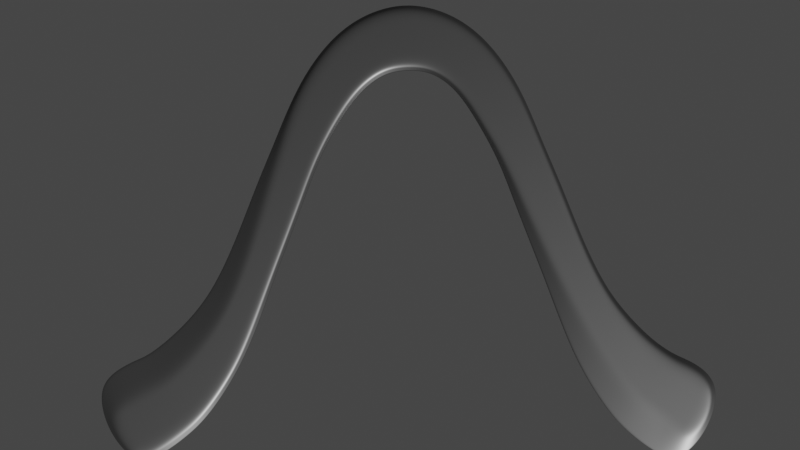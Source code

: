 # Source: omega-narrow.blend  (saved by Blender 2.92.15; exported with 4.5.12 LTS)
import bpy
from mathutils import Matrix  # noqa: F401  (used for matrix-valued properties, if any)

bpy.ops.wm.read_factory_settings(use_empty=True)
scene = bpy.context.scene
scene.name = 'Scene'

# ---- collections
col_collection = bpy.data.collections.new('Collection'); scene.collection.children.link(col_collection)

# ---- materials (node trees are filled in below, after node groups)
mat_material_001 = bpy.data.materials.new('Material.001')
mat_material_001.use_transparent_shadow = False
mat_material_001.diffuse_color = (0.8, 0.004517, 0.01678, 1.0)

# ---- node groups
ng_auto_smooth = bpy.data.node_groups.new('Auto Smooth', 'GeometryNodeTree')
_s = ng_auto_smooth.interface.new_socket(name='Geometry', in_out='OUTPUT', socket_type='NodeSocketGeometry')
_s = ng_auto_smooth.interface.new_socket(name='Geometry', in_out='INPUT', socket_type='NodeSocketGeometry')
_s = ng_auto_smooth.interface.new_socket(name='Angle', in_out='INPUT', socket_type='NodeSocketFloat')
_s.subtype = 'ANGLE'
_s.min_value = 0.0
_s.max_value = 3.142
ng_auto_smooth.is_modifier = True
_N = ng_auto_smooth.nodes; _L = ng_auto_smooth.links
n0 = _N.new('NodeGroupOutput'); n0.name = 'Group Output'; n0.location = (480, -100)
n1 = _N.new('NodeGroupInput'); n1.name = 'Group Input'; n1.location = (-420, -300)
n2 = _N.new('NodeGroupInput'); n2.name = 'Group Input.001'; n2.location = (-60, -100)
n3 = _N.new('GeometryNodeSetShadeSmooth'); n3.name = 'Set Shade Smooth'; n3.location = (120, -100)
n3.domain = 'EDGE'
n4 = _N.new('GeometryNodeSetShadeSmooth'); n4.name = 'Set Shade Smooth.001'; n4.location = (300, -100)
n5 = _N.new('GeometryNodeInputMeshEdgeAngle'); n5.name = 'Edge Angle'; n5.location = (-420, -220)
n6 = _N.new('GeometryNodeInputEdgeSmooth'); n6.name = 'Is Edge Smooth'; n6.location = (-60, -160)
n7 = _N.new('GeometryNodeInputShadeSmooth'); n7.name = 'Is Face Smooth'; n7.location = (-240, -340)
n8 = _N.new('FunctionNodeBooleanMath'); n8.name = 'Boolean Math'; n8.location = (-60, -220)
n9 = _N.new('FunctionNodeCompare'); n9.name = 'Compare'; n9.location = (-240, -180)
n9.operation = 'LESS_EQUAL'
_L.new(n5.outputs[0], n9.inputs[0])
_L.new(n4.outputs[0], n0.inputs[0])
_L.new(n1.outputs[1], n9.inputs[1])
_L.new(n9.outputs[0], n8.inputs[0])
_L.new(n7.outputs[0], n8.inputs[1])
_L.new(n2.outputs[0], n3.inputs[0])
_L.new(n6.outputs[0], n3.inputs[1])
_L.new(n3.outputs[0], n4.inputs[0])
_L.new(n8.outputs[0], n3.inputs[2])
n0.is_active_output = True

# ---- material node trees
mat_material_001.use_nodes = True; mat_material_001.node_tree.nodes.clear()
_N = mat_material_001.node_tree.nodes; _L = mat_material_001.node_tree.links
n0 = _N.new('ShaderNodeBsdfPrincipled'); n0.name = 'Principled BSDF'; n0.location = (10, 300)
n0.distribution = 'GGX'
n0.subsurface_method = 'BURLEY'
n0.inputs[0].default_value = (0.1902, 0.1902, 0.1902, 1.0)
n0.inputs[1].default_value = 0.9369
n0.inputs[2].default_value = 0.4757
n0.inputs[3].default_value = 1.45
n0.inputs[13].default_value = 0.9223
n0.inputs[27].default_value = (0.0, 0.0, 0.0, 1.0)
n0.inputs[28].default_value = 1.0
n1 = _N.new('ShaderNodeOutputMaterial'); n1.name = 'Material Output'; n1.location = (300, 300)
_L.new(n0.outputs[0], n1.inputs[0])
n1.is_active_output = True

# ---- world
world_world = bpy.data.worlds.new('World'); scene.world = world_world
world_world.use_nodes = True; world_world.node_tree.nodes.clear()
_N = world_world.node_tree.nodes; _L = world_world.node_tree.links
n0 = _N.new('ShaderNodeOutputWorld'); n0.name = 'World Output'; n0.location = (300, 300)
n1 = _N.new('ShaderNodeBackground'); n1.name = 'Background'; n1.location = (10, 300)
n1.inputs[0].default_value = (0.05088, 0.05088, 0.05088, 1.0)
_L.new(n1.outputs[0], n0.inputs[0])
n0.is_active_output = True
world_world.color = (0.05088, 0.05088, 0.05088)
world_world.use_sun_shadow = False
world_world.sun_shadow_jitter_overblur = 0.0

# ---- cameras
cam_camera = bpy.data.cameras.new('Camera')

# ---- meshes
me_plane = bpy.data.meshes.new('Plane')
me_plane.from_pydata([(0.0011, -0.02141, 0.0), (0.4682, -0.02141, 0.0), (-0.002829, 0.02045, 0.0), (0.4721, 0.02045, 0.0), (0.03396, -0.02005, 0.0), (0.07379, -0.01434, 0.0), (0.1142, -0.01207, 0.0), (0.1544, -0.01153, 0.0), (0.1945, -0.01333, 0.0), (0.2346, -0.01724, 0.0), (0.2748, -0.01266, 0.0), (0.3149, -0.01153, 0.0), (0.3551, -0.01207, 0.0), (0.3952, -0.01399, 0.0), (0.4353, -0.02005, 0.0), (0.4295, 0.01806, -5.883e-05), (0.3952, 0.01229, 0.0), (0.3551, 0.01098, 0.0), (0.3149, 0.01045, 0.0), (0.2748, 0.01316, 0.0), (0.2346, 0.01576, 0.0), (0.1945, 0.01292, 0.0), (0.1544, 0.01045, 0.0), (0.1142, 0.01098, 0.0), (0.0741, 0.01229, 0.0), (0.03396, 0.01902, 0.0), (-0.006174, -0.0005176, 0.0), (0.4755, -0.0005176, 0.0), (0.03396, -0.01732, 0.0), (0.03396, -0.003295, 0.0), (0.03396, 0.005518, 0.0), (0.07395, -0.0121, 0.0), (0.0741, -0.003176, 0.0), (0.0741, 0.002311, 0.0), (0.1142, -0.01053, 0.0), (0.1142, -0.002927, 0.0), (0.1142, 0.004221, 0.0), (0.1544, -0.01006, 0.0), (0.1544, -0.002818, 0.0), (0.1544, 0.007082, 0.0), (0.1945, -0.01134, 0.0), (0.1945, -0.003069, 0.0), (0.1945, 0.01078, 0.0), (0.2346, -0.01521, 0.0), (0.2346, -4.799e-05, 0.0), (0.2346, 0.01316, 0.0), (0.2748, -0.01109, 0.0), (0.2748, 0.00248, 0.0), (0.2748, 0.011, 0.0), (0.3149, -0.009475, 0.0), (0.3149, 0.002054, 0.0), (0.3149, 0.008869, 0.0), (0.3551, -0.007268, 0.0), (0.3551, 0.002183, 0.0), (0.3551, 0.00933, 0.0), (0.3952, -0.005066, 0.0), (0.3952, 0.002504, 0.0), (0.3952, 0.01045, 0.0), (0.4353, -0.006553, 0.0), (0.4353, 0.002658, 0.0), (0.4295, 0.01596, -5.883e-05), (0.4454, -0.02161, 0.0), (0.4554, -0.02318, 0.0), (0.4568, 0.02223, 0.0), (0.4441, 0.02003, -4.366e-06), (0.4661, -0.01116, 0.0), (0.4554, -0.008122, 0.0), (0.4454, -0.007337, 0.0), (0.4721, 0.001666, 0.0), (0.4554, 0.002657, 0.0), (0.4454, 0.002657, 0.0), (0.469, 0.01778, 0.0), (0.4568, 0.01911, 0.0), (0.4454, 0.01741, -1.819e-12), (0.02393, 0.02008, -1.982e-05), (0.0124, 0.02165, -2.471e-05), (0.01389, -0.02318, 0.0), (0.02393, -0.02161, 0.0), (0.02393, -0.01845, 0.0), (0.01389, -0.01958, 0.0), (0.0018, -0.01875, 0.0), (0.02393, -0.003295, 0.0), (0.01389, -0.003295, 0.0), (-0.001914, -0.002899, 0.0), (0.02393, 0.006303, 0.0), (0.01389, 0.007087, 0.0), (0.0004319, 0.006881, 0.0), (0.2146, -0.01485, 0.0), (0.2146, 0.01471, 0.0), (0.2146, -0.01272, 0.0), (0.2146, -0.003306, 0.0), (0.2146, 0.01234, 0.0), (0.2547, -0.01431, 0.0), (0.2547, 0.01494, 0.0), (0.2547, -0.01254, 0.0), (0.2547, 0.002688, 0.0), (0.2547, 0.01247, 0.0), (0.1343, -0.01207, 0.0), (0.1343, 0.01098, 0.0), (0.1343, -0.01053, 0.0), (0.1343, -0.002927, 0.0), (0.1343, 0.005583, 0.0), (0.335, -0.01207, 0.0), (0.335, 0.01098, 0.0), (0.335, -0.008589, 0.0), (0.335, 0.002183, 0.0), (0.335, 0.00933, 0.0), (0.2949, -0.0128, 0.0), (0.2949, 0.01191, 0.0), (0.2949, -0.01122, 0.0), (0.2949, 0.002282, 0.0), (0.2949, 0.01002, 0.0), (0.1744, -0.01266, 0.0), (0.1744, 0.01159, 0.0), (0.1744, -0.01092, 0.0), (0.1744, -0.002994, 0.0), (0.1744, 0.009362, 0.0), (0.09417, -0.01226, 0.0), (0.09417, 0.01118, 0.0), (0.09417, -0.01069, 0.0), (0.09417, -0.002964, 0.0), (0.09417, 0.003092, 0.0), (0.3751, -0.01226, 0.0), (0.3751, 0.01118, 0.0), (0.3751, -0.006035, 0.0), (0.3751, 0.002231, 0.0), (0.3751, 0.009498, 0.0), (0.4153, -0.017, 0.0), (0.4153, 0.01597, 0.0), (0.4153, -0.005022, 0.0), (0.4153, 0.002659, 0.0), (0.4159, 0.01369, 0.0), (0.05403, -0.017, 0.0), (0.05403, 0.01597, 0.0), (0.05403, -0.01512, 0.0), (0.05403, -0.003296, 0.0), (0.05403, 0.003988, 0.0)], [], [(84, 30, 25, 74), (136, 33, 24, 133), (121, 36, 23, 118), (101, 39, 22, 98), (116, 42, 21, 113), (91, 45, 20, 88), (96, 48, 19, 93), (111, 51, 18, 108), (106, 54, 17, 103), (126, 57, 16, 123), (131, 60, 15, 128), (127, 14, 58, 129), (129, 58, 59, 130), (130, 59, 60, 131), (122, 13, 55, 124), (124, 55, 56, 125), (125, 56, 57, 126), (102, 12, 52, 104), (104, 52, 53, 105), (105, 53, 54, 106), (107, 11, 49, 109), (109, 49, 50, 110), (110, 50, 51, 111), (92, 10, 46, 94), (94, 46, 47, 95), (95, 47, 48, 96), (87, 9, 43, 89), (89, 43, 44, 90), (90, 44, 45, 91), (112, 8, 40, 114), (114, 40, 41, 115), (115, 41, 42, 116), (97, 7, 37, 99), (99, 37, 38, 100), (100, 38, 39, 101), (117, 6, 34, 119), (119, 34, 35, 120), (120, 35, 36, 121), (132, 5, 31, 134), (134, 31, 32, 135), (135, 32, 33, 136), (77, 4, 28, 78), (78, 28, 29, 81), (81, 29, 30, 84), (65, 1, 27, 68), (68, 27, 3, 71), (59, 70, 73, 60), (70, 69, 72, 73), (69, 68, 71, 72), (58, 67, 70, 59), (67, 66, 69, 70), (66, 65, 68, 69), (14, 61, 67, 58), (61, 62, 66, 67), (62, 1, 65, 66), (60, 73, 64, 15), (73, 72, 63, 64), (72, 71, 3, 63), (26, 83, 86, 2), (83, 82, 85, 86), (82, 81, 84, 85), (0, 80, 83, 26), (80, 79, 82, 83), (79, 78, 81, 82), (0, 76, 79, 80), (76, 77, 78, 79), (86, 85, 75, 2), (85, 84, 74, 75), (41, 90, 91, 42), (40, 89, 90, 41), (8, 87, 89, 40), (42, 91, 88, 21), (44, 95, 96, 45), (43, 94, 95, 44), (9, 92, 94, 43), (45, 96, 93, 20), (35, 100, 101, 36), (34, 99, 100, 35), (6, 97, 99, 34), (36, 101, 98, 23), (50, 105, 106, 51), (49, 104, 105, 50), (11, 102, 104, 49), (51, 106, 103, 18), (47, 110, 111, 48), (46, 109, 110, 47), (10, 107, 109, 46), (48, 111, 108, 19), (38, 115, 116, 39), (37, 114, 115, 38), (7, 112, 114, 37), (39, 116, 113, 22), (32, 120, 121, 33), (31, 119, 120, 32), (5, 117, 119, 31), (33, 121, 118, 24), (53, 125, 126, 54), (52, 124, 125, 53), (12, 122, 124, 52), (54, 126, 123, 17), (56, 130, 131, 57), (55, 129, 130, 56), (13, 127, 129, 55), (57, 131, 128, 16), (29, 135, 136, 30), (28, 134, 135, 29), (4, 132, 134, 28), (30, 136, 133, 25)])
me_plane.polygons.foreach_set('use_smooth', [True] * 108)
_k = {(4, 77): 0.59608, (5, 132): 0.59608, (6, 117): 0.59608, (7, 97): 0.59608, (8, 112): 0.59608, (9, 87): 0.59608, (10, 92): 0.59608, (11, 107): 0.59608, (12, 102): 0.59608, (13, 122): 0.59608, (14, 127): 0.59608, (15, 64): 0.59608, (16, 128): 0.59608, (17, 123): 0.59608, (18, 103): 0.59608, (19, 108): 0.59608, (20, 93): 0.59608, (21, 88): 0.59608, (22, 113): 0.59608, (23, 98): 0.59608, (24, 118): 0.59608, (25, 133): 0.59608, (55, 129): 0.3098, (57, 131): 0.3098, (52, 124): 0.3098, (54, 126): 0.3098, (49, 104): 0.3098, (51, 106): 0.3098, (46, 109): 0.3098, (48, 111): 0.3098, (43, 94): 0.3098, (45, 96): 0.3098, (40, 89): 0.3098, (42, 91): 0.3098, (37, 114): 0.3098, (39, 116): 0.3098, (34, 99): 0.3098, (36, 101): 0.3098, (31, 119): 0.3098, (33, 121): 0.3098, (28, 134): 0.3098, (30, 136): 0.3098, (0, 76): 0.59608, (58, 67): 0.3098, (60, 73): 0.3098, (14, 61): 0.59608, (61, 62): 0.59608, (63, 64): 0.59608, (65, 66): 0.3098, (66, 67): 0.3098, (1, 62): 0.59608, (71, 72): 0.3098, (72, 73): 0.3098, (68, 71): 0.3098, (65, 68): 0.3098, (1, 27): 0.59608, (25, 74): 0.59608, (74, 75): 0.59608, (76, 77): 0.59608, (28, 78): 0.3098, (78, 79): 0.3098, (79, 80): 0.3098, (30, 84): 0.3098, (84, 85): 0.3098, (85, 86): 0.3098, (83, 86): 0.3098, (80, 83): 0.3098, (0, 26): 0.59608, (2, 26): 0.59608, (2, 75): 0.59608, (3, 27): 0.59608, (3, 63): 0.59608, (8, 87): 0.59608, (20, 88): 0.59608, (43, 89): 0.3098, (45, 91): 0.3098, (9, 92): 0.59608, (19, 93): 0.59608, (46, 94): 0.3098, (48, 96): 0.3098, (6, 97): 0.59608, (22, 98): 0.59608, (37, 99): 0.3098, (39, 101): 0.3098, (11, 102): 0.59608, (17, 103): 0.59608, (52, 104): 0.3098, (54, 106): 0.3098, (10, 107): 0.59608, (18, 108): 0.59608, (49, 109): 0.3098, (51, 111): 0.3098, (7, 112): 0.59608, (21, 113): 0.59608, (40, 114): 0.3098, (42, 116): 0.3098, (5, 117): 0.59608, (23, 118): 0.59608, (34, 119): 0.3098, (36, 121): 0.3098, (12, 122): 0.59608, (16, 123): 0.59608, (55, 124): 0.3098, (57, 126): 0.3098, (13, 127): 0.59608, (15, 128): 0.59608, (58, 129): 0.3098, (60, 131): 0.3098, (4, 132): 0.59608, (24, 133): 0.59608, (31, 134): 0.3098, (33, 136): 0.3098}
me_plane.attributes.new('crease_edge', 'FLOAT', 'EDGE').data.foreach_set('value', [_k.get((min(e.vertices), max(e.vertices)), 0.0) for e in me_plane.edges])
_uv = me_plane.uv_layers.new(name='UVMap')
_uv.uv.foreach_set('vector', [0.0625, 0.75, 0.08333, 0.75, 0.08333, 1.0, 0.0625, 1.0, 0.125, 0.75, 0.1667, 0.75, 0.1667, 1.0, 0.125, 1.0, 0.2083, 0.7924, 0.25, 0.8394, 0.25, 1.0, 0.2083, 1.0, 0.2917, 0.8746, 0.3333, 0.8348, 0.3333, 1.0, 0.2917, 1.0, 0.375, 0.8032, 0.4167, 0.8026, 0.4167, 1.0, 0.375, 1.0, 0.4583, 0.8021, 0.5, 0.8075, 0.5, 1.0, 0.4583, 1.0, 0.5417, 0.8084, 0.5833, 0.8107, 0.5833, 1.0, 0.5417, 1.0, 0.625, 0.8095, 0.6667, 0.8083, 0.6667, 1.0, 0.625, 1.0, 0.7083, 0.8085, 0.75, 0.8085, 0.75, 1.0, 0.7083, 1.0, 0.7917, 0.8085, 0.8333, 0.8068, 0.8333, 1.0, 0.7917, 1.0, 0.8748, 0.8181, 0.9166, 0.8032, 0.9167, 1.0, 0.875, 1.0, 0.875, 0.0, 0.9167, 0.0, 0.9167, 0.25, 0.875, 0.25, 0.875, 0.25, 0.9167, 0.25, 0.9167, 0.5, 0.875, 0.5, 0.875, 0.5, 0.9167, 0.5, 0.9166, 0.8032, 0.8748, 0.8181, 0.7917, 0.0, 0.8333, 0.0, 0.8333, 0.25, 0.7917, 0.25, 0.7917, 0.25, 0.8333, 0.25, 0.8333, 0.5, 0.7917, 0.5, 0.7917, 0.5, 0.8333, 0.5, 0.8333, 0.8068, 0.7917, 0.8085, 0.7083, 0.0, 0.75, 0.0, 0.75, 0.25, 0.7083, 0.25, 0.7083, 0.25, 0.75, 0.25, 0.75, 0.5, 0.7083, 0.5, 0.7083, 0.5, 0.75, 0.5, 0.75, 0.8085, 0.7083, 0.8085, 0.625, 0.0, 0.6667, 0.0, 0.6667, 0.25, 0.625, 0.1707, 0.625, 0.1707, 0.6667, 0.25, 0.6667, 0.5, 0.625, 0.5, 0.625, 0.5, 0.6667, 0.5, 0.6667, 0.8083, 0.625, 0.8095, 0.5417, 0.0, 0.5833, 0.0, 0.5833, 0.1716, 0.5417, 0.1725, 0.5417, 0.1725, 0.5833, 0.1716, 0.5833, 0.5, 0.5417, 0.5, 0.5417, 0.5, 0.5833, 0.5, 0.5833, 0.8107, 0.5417, 0.8084, 0.4583, 0.0, 0.5, 0.0, 0.5, 0.1648, 0.4583, 0.1886, 0.4583, 0.1886, 0.5, 0.1648, 0.5, 0.5, 0.4583, 0.5, 0.4583, 0.5, 0.5, 0.5, 0.5, 0.8075, 0.4583, 0.8021, 0.375, 0.0, 0.4167, 0.0, 0.4167, 0.1854, 0.375, 0.1878, 0.375, 0.1878, 0.4167, 0.1854, 0.4167, 0.5, 0.375, 0.5, 0.375, 0.5, 0.4167, 0.5, 0.4167, 0.8026, 0.375, 0.8032, 0.2917, 0.0, 0.3333, 0.0, 0.3333, 0.1905, 0.2917, 0.1904, 0.2917, 0.1904, 0.3333, 0.1905, 0.3333, 0.5, 0.2917, 0.5, 0.2917, 0.5, 0.3333, 0.5, 0.3333, 0.8348, 0.2917, 0.8746, 0.2083, 0.0, 0.25, 0.0, 0.25, 0.1904, 0.2083, 0.19, 0.2083, 0.19, 0.25, 0.1904, 0.25, 0.5, 0.2083, 0.5, 0.2083, 0.5, 0.25, 0.5, 0.25, 0.8394, 0.2083, 0.7924, 0.125, 0.0, 0.166, -0.03344, 0.1664, 0.1633, 0.125, 0.2033, 0.125, 0.2033, 0.1664, 0.1633, 0.1667, 0.5, 0.125, 0.5, 0.125, 0.5, 0.1667, 0.5, 0.1667, 0.75, 0.125, 0.75, 0.0625, 0.0, 0.08333, 0.0, 0.08333, 0.1932, 0.06249, 0.189, 0.06249, 0.189, 0.08333, 0.1932, 0.08333, 0.5, 0.0625, 0.5, 0.0625, 0.5, 0.08333, 0.5, 0.08333, 0.75, 0.0625, 0.75, 0.9792, 0.25, 1.0, 0.25, 1.0, 0.5, 0.9792, 0.5, 0.9792, 0.5, 1.0, 0.5, 1.0, 0.75, 0.9822, 0.7964, 0.9167, 0.5, 0.9375, 0.5, 0.9375, 0.8037, 0.9166, 0.8032, 0.9375, 0.5, 0.9583, 0.5, 0.9584, 0.8069, 0.9375, 0.8037, 0.9583, 0.5, 0.9792, 0.5, 0.9822, 0.7964, 0.9584, 0.8069, 0.9167, 0.25, 0.9375, 0.25, 0.9375, 0.5, 0.9167, 0.5, 0.9375, 0.25, 0.9583, 0.25, 0.9583, 0.5, 0.9375, 0.5, 0.9583, 0.25, 0.9792, 0.25, 0.9792, 0.5, 0.9583, 0.5, 0.9167, 0.0, 0.9375, 0.0, 0.9375, 0.25, 0.9167, 0.25, 0.9375, 0.0, 0.9583, 0.0, 0.9583, 0.25, 0.9375, 0.25, 0.9583, 0.0, 0.9792, 0.0, 0.9792, 0.25, 0.9583, 0.25, 0.9166, 0.8032, 0.9375, 0.8037, 0.9375, 1.0, 0.9167, 1.0, 0.9375, 0.8037, 0.9584, 0.8069, 0.9583, 1.0, 0.9375, 1.0, 0.9584, 0.8069, 0.9822, 0.7964, 0.9792, 1.0, 0.9583, 1.0, 0.0, 0.5, 0.01162, 0.4933, 0.0105, 0.6769, 0.0, 0.75, 0.01162, 0.4933, 0.04167, 0.5, 0.04167, 0.75, 0.0105, 0.6769, 0.04167, 0.5, 0.0625, 0.5, 0.0625, 0.75, 0.04167, 0.75, 0.0, 0.25, 0.008858, 0.2122, 0.01162, 0.4933, 0.0, 0.5, 0.008858, 0.2122, 0.04092, 0.1873, 0.04167, 0.5, 0.01162, 0.4933, 0.04092, 0.1873, 0.06249, 0.189, 0.0625, 0.5, 0.04167, 0.5, 0.02083, 0.0, 0.04167, 0.0, 0.04092, 0.1873, 0.008858, 0.2122, 0.04167, 0.0, 0.0625, 0.0, 0.06249, 0.189, 0.04092, 0.1873, 0.0105, 0.6769, 0.04167, 0.75, 0.04167, 1.0, 0.02083, 1.0, 0.04167, 0.75, 0.0625, 0.75, 0.0625, 1.0, 0.04167, 1.0, 0.4167, 0.5, 0.4583, 0.5, 0.4583, 0.8021, 0.4167, 0.8026, 0.4167, 0.1854, 0.4583, 0.1886, 0.4583, 0.5, 0.4167, 0.5, 0.4167, 0.0, 0.4583, 0.0, 0.4583, 0.1886, 0.4167, 0.1854, 0.4167, 0.8026, 0.4583, 0.8021, 0.4583, 1.0, 0.4167, 1.0, 0.5, 0.5, 0.5417, 0.5, 0.5417, 0.8084, 0.5, 0.8075, 0.5, 0.1648, 0.5417, 0.1725, 0.5417, 0.5, 0.5, 0.5, 0.5, 0.0, 0.5417, 0.0, 0.5417, 0.1725, 0.5, 0.1648, 0.5, 0.8075, 0.5417, 0.8084, 0.5417, 1.0, 0.5, 1.0, 0.25, 0.5, 0.2917, 0.5, 0.2917, 0.8746, 0.25, 0.8394, 0.25, 0.1904, 0.2917, 0.1904, 0.2917, 0.5, 0.25, 0.5, 0.25, 0.0, 0.2917, 0.0, 0.2917, 0.1904, 0.25, 0.1904, 0.25, 0.8394, 0.2917, 0.8746, 0.2917, 1.0, 0.25, 1.0, 0.6667, 0.5, 0.7083, 0.5, 0.7083, 0.8085, 0.6667, 0.8083, 0.6667, 0.25, 0.7083, 0.25, 0.7083, 0.5, 0.6667, 0.5, 0.6667, 0.0, 0.7083, 0.0, 0.7083, 0.25, 0.6667, 0.25, 0.6667, 0.8083, 0.7083, 0.8085, 0.7083, 1.0, 0.6667, 1.0, 0.5833, 0.5, 0.625, 0.5, 0.625, 0.8095, 0.5833, 0.8107, 0.5833, 0.1716, 0.625, 0.1707, 0.625, 0.5, 0.5833, 0.5, 0.5833, 0.0, 0.625, 0.0, 0.625, 0.1707, 0.5833, 0.1716, 0.5833, 0.8107, 0.625, 0.8095, 0.625, 1.0, 0.5833, 1.0, 0.3333, 0.5, 0.375, 0.5, 0.375, 0.8032, 0.3333, 0.8348, 0.3333, 0.1905, 0.375, 0.1878, 0.375, 0.5, 0.3333, 0.5, 0.3333, 0.0, 0.375, 0.0, 0.375, 0.1878, 0.3333, 0.1905, 0.3333, 0.8348, 0.375, 0.8032, 0.375, 1.0, 0.3333, 1.0, 0.1667, 0.5, 0.2083, 0.5, 0.2083, 0.7924, 0.1667, 0.75, 0.1664, 0.1633, 0.2083, 0.19, 0.2083, 0.5, 0.1667, 0.5, 0.166, -0.03344, 0.2083, 0.0, 0.2083, 0.19, 0.1664, 0.1633, 0.1667, 0.75, 0.2083, 0.7924, 0.2083, 1.0, 0.1667, 1.0, 0.75, 0.5, 0.7917, 0.5, 0.7917, 0.8085, 0.75, 0.8085, 0.75, 0.25, 0.7917, 0.25, 0.7917, 0.5, 0.75, 0.5, 0.75, 0.0, 0.7917, 0.0, 0.7917, 0.25, 0.75, 0.25, 0.75, 0.8085, 0.7917, 0.8085, 0.7917, 1.0, 0.75, 1.0, 0.8333, 0.5, 0.875, 0.5, 0.8748, 0.8181, 0.8333, 0.8068, 0.8333, 0.25, 0.875, 0.25, 0.875, 0.5, 0.8333, 0.5, 0.8333, 0.0, 0.875, 0.0, 0.875, 0.25, 0.8333, 0.25, 0.8333, 0.8068, 0.8748, 0.8181, 0.875, 1.0, 0.8333, 1.0, 0.08333, 0.5, 0.125, 0.5, 0.125, 0.75, 0.08333, 0.75, 0.08333, 0.1932, 0.125, 0.2033, 0.125, 0.5, 0.08333, 0.5, 0.08333, 0.0, 0.125, 0.0, 0.125, 0.2033, 0.08333, 0.1932, 0.08333, 0.75, 0.125, 0.75, 0.125, 1.0, 0.08333, 1.0])
me_plane.materials.append(mat_material_001)
me_plane.use_remesh_fix_poles = True
me_plane.use_remesh_preserve_attributes = False
me_plane.use_mirror_vertex_groups = False
me_plane.update()

# ---- curves / text
cu_beziercurve = bpy.data.curves.new('BezierCurve', 'CURVE')
cu_beziercurve.dimensions = '3D'
_sp = cu_beziercurve.splines.new('BEZIER'); _sp.bezier_points.add(2)
_sp.bezier_points.foreach_set('co', [-0.0008391, -0.001185, 0.0, 5.704e-07, 5.963e-06, 0.0, 0.000841, -0.001193, 0.0])
_sp.bezier_points.foreach_set('handle_left', [-0.001367, -0.001392, 0.0, -0.0004272, 6.045e-06, 0.0, 0.000417, -0.001011, 0.0])
_sp.bezier_points.foreach_set('handle_right', [-0.0004172, -0.00102, 0.0, 0.0004282, 5.882e-06, 0.0, 0.00137, -0.00142, 0.0])
for _p, _l, _r in zip(_sp.bezier_points, ['ALIGNED', 'ALIGNED', 'ALIGNED'], ['ALIGNED', 'ALIGNED', 'ALIGNED']): _p.handle_left_type = _l; _p.handle_right_type = _r
_sp.order_u = 0
_sp.order_v = 0
cu_beziercurve.use_path = True
cu_beziercurve.use_path_clamp = True
cu_beziercurve.fill_mode = 'FULL'

# ---- objects
ob_beziercurve = bpy.data.objects.new('BezierCurve', cu_beziercurve)
ob_plane = bpy.data.objects.new('Plane', me_plane)
ob_camera = bpy.data.objects.new('Camera', cam_camera)

# ---- transforms, parenting, visibility, modifiers, constraints
ob_beziercurve.location = (0.0, 0.0, 0.0)
ob_beziercurve.scale = (145.0, 145.0, 145.0)
ob_beziercurve.show_in_front = True
ob_beziercurve.lineart.crease_threshold = 0.0
ob_plane.location = (-0.01453, 0.0, 0.0)
ob_plane.lineart.crease_threshold = 0.0
_vg = ob_plane.vertex_groups.new(name='Inner')
_vg.add([28, 29, 30, 31, 32, 33, 34, 35, 36, 37, 38, 39, 40, 41, 42, 43, 44, 45, 46, 47, 48, 49, 50, 51, 52, 53, 54, 55, 56, 57, 58, 59, 60, 65, 66, 67, 68, 69, 70, 71, 72, 73, 78, 79, 80, 81, 82, 83, 84, 85, 86, 89, 90, 91, 94, 95, 96, 99, 100, 101, 104, 105, 106, 109, 110, 111, 114, 115, 116, 119, 120, 121, 124, 125, 126, 129, 130, 131, 134, 135, 136], 1.0, 'REPLACE')
_m = ob_plane.modifiers.new('Curve', 'CURVE')
_m.object = ob_beziercurve
_m = ob_plane.modifiers.new('Solidify', 'SOLIDIFY')
_m.thickness = 0.0035
_m.thickness_vertex_group = 0.35
_m.offset = 1.0
_m.vertex_group = 'Inner'
_m = ob_plane.modifiers.new('Subdivision', 'SUBSURF')
_m.uv_smooth = 'PRESERVE_CORNERS'
_m.levels = 4
_m.render_levels = 4
_m = ob_plane.modifiers.new('Auto Smooth', 'NODES')
_m.node_group = ng_auto_smooth
_gi = [s.identifier for s in ng_auto_smooth.interface.items_tree if s.item_type == 'SOCKET' and s.in_out == 'INPUT']
_m[_gi[1]] = 0.5236  # Angle
ob_camera.location = (-0.005831, -0.1094, 0.515)
ob_camera.rotation_euler = (0.03994, -0.00329, -0.006158)
ob_camera.lineart.crease_threshold = 0.0

# ---- collection membership
col_collection.objects.link(ob_beziercurve)
col_collection.objects.link(ob_plane)
col_collection.objects.link(ob_camera)

# ---- scene / render settings (as saved in the file)
scene.camera = ob_camera
scene.frame_start = 1; scene.frame_end = 250; scene.frame_set(1)
scene.render.engine = 'BLENDER_EEVEE_NEXT'
scene.cycles.use_denoising = False
scene.cycles.samples = 128
scene.cycles.sampling_pattern = 'TABULATED_SOBOL'
scene.cycles.use_adaptive_sampling = False
scene.cycles.use_light_tree = False
scene.view_settings.view_transform = 'Filmic'
bpy.context.view_layer.update()

# ---- added for rendering (the .blend has no usable light): sun
light_auto_sun = bpy.data.lights.new('AutoSun', 'SUN')
light_auto_sun.energy = 3.0
light_auto_sun.angle = 0.0523599
ob_auto_sun = bpy.data.objects.new('AutoSun', light_auto_sun)
scene.collection.objects.link(ob_auto_sun)
ob_auto_sun.rotation_euler = (0.872665, 0.174533, 0.523599)
bpy.context.view_layer.update()

